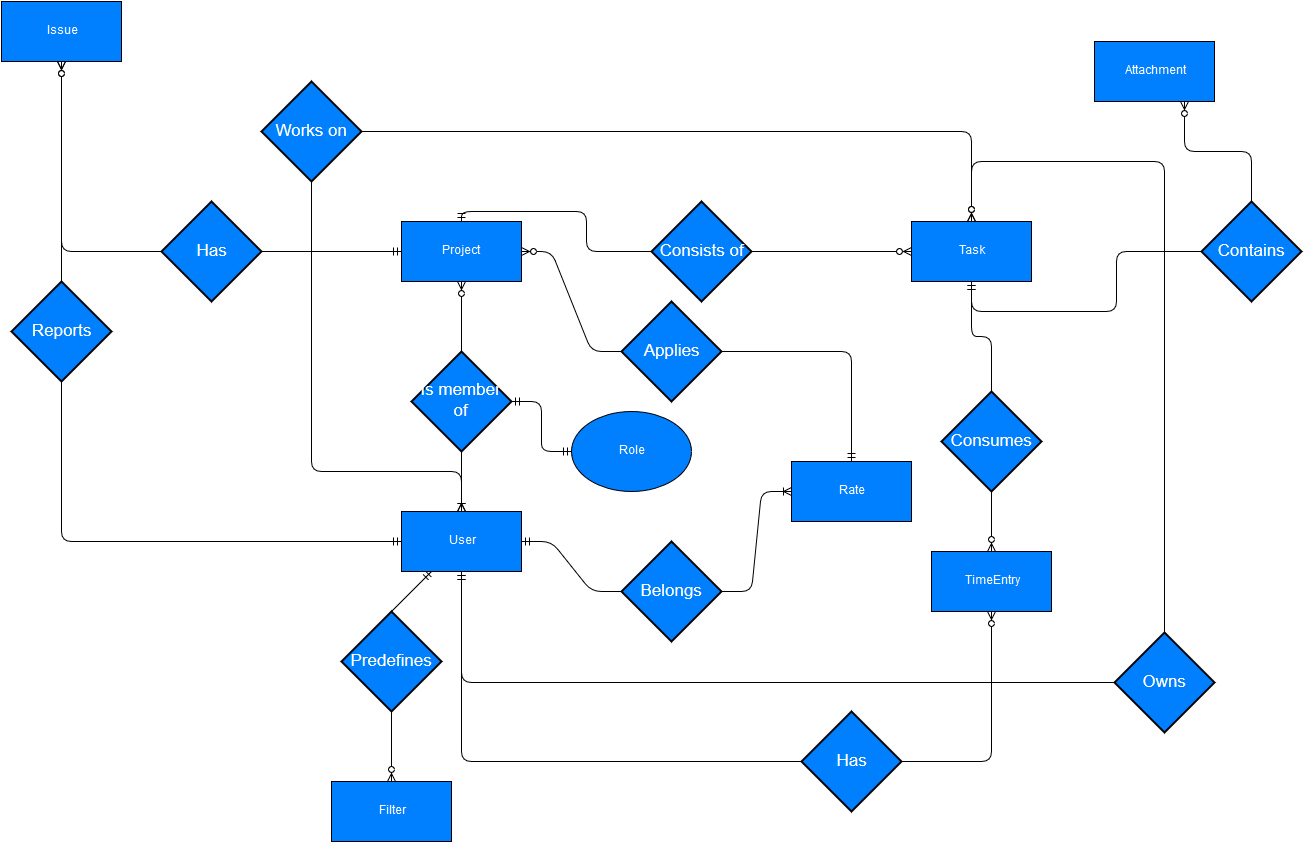

The diagram above was exported from draw.io. Its source (the exported page's mxGraphModel, read from the mxfile embedded in the PNG):
<mxGraphModel dx="876" dy="454" grid="1" gridSize="10" guides="1" tooltips="1" connect="1" arrows="1" fold="1" page="1" pageScale="1" pageWidth="2000" pageHeight="2000" background="#ffffff" math="0" shadow="0">
  <root>
    <mxCell id="0" />
    <mxCell id="1" parent="0" />
    <mxCell id="2" value="&lt;font color=&quot;#FFFFFF&quot;&gt;Project&lt;br&gt;&lt;/font&gt;" style="whiteSpace=wrap;html=1;fillColor=#007FFF;" parent="1" vertex="1">
      <mxGeometry x="840" y="390" width="120" height="60" as="geometry" />
    </mxCell>
    <mxCell id="3" value="&lt;font color=&quot;#FFFFFF&quot;&gt;Task&lt;/font&gt;" style="whiteSpace=wrap;html=1;fillColor=#007FFF;" parent="1" vertex="1">
      <mxGeometry x="1350" y="390" width="120" height="60" as="geometry" />
    </mxCell>
    <mxCell id="4" value="User" style="whiteSpace=wrap;html=1;fillColor=#007FFF;fontColor=#FFFFFF;" parent="1" vertex="1">
      <mxGeometry x="840" y="680" width="120" height="60" as="geometry" />
    </mxCell>
    <mxCell id="5" value="&lt;font color=&quot;#FFFFFF&quot;&gt;Issue&lt;/font&gt;" style="whiteSpace=wrap;html=1;fillColor=#007FFF;" parent="1" vertex="1">
      <mxGeometry x="440" y="170" width="120" height="60" as="geometry" />
    </mxCell>
    <mxCell id="6" value="&lt;font color=&quot;#FFFFFF&quot;&gt;Rate&lt;/font&gt;" style="whiteSpace=wrap;html=1;fillColor=#007FFF;" parent="1" vertex="1">
      <mxGeometry x="1230" y="630" width="120" height="60" as="geometry" />
    </mxCell>
    <mxCell id="7" value="TimeEntry" style="whiteSpace=wrap;html=1;fillColor=#007FFF;fontColor=#FFFFFF;" parent="1" vertex="1">
      <mxGeometry x="1370" y="720" width="120" height="60" as="geometry" />
    </mxCell>
    <mxCell id="8" value="&lt;font color=&quot;#FFFFFF&quot;&gt;Filter&lt;/font&gt;" style="whiteSpace=wrap;html=1;fillColor=#007FFF;" parent="1" vertex="1">
      <mxGeometry x="770" y="950" width="120" height="60" as="geometry" />
    </mxCell>
    <mxCell id="9" value="Is member of&lt;br&gt;" style="shape=rhombus;strokeWidth=2;fontSize=17;perimeter=rhombusPerimeter;whiteSpace=wrap;html=1;align=center;fillColor=#007FFF;fontColor=#FFFFFF;strokeColor=#000000;" parent="1" vertex="1">
      <mxGeometry x="850" y="520" width="100" height="100" as="geometry" />
    </mxCell>
    <mxCell id="10" value="" style="html=1;endArrow=ERzeroToMany;endFill=1;fontColor=#FFFFFF;exitX=0.5;exitY=0;" parent="1" source="9" target="2" edge="1">
      <mxGeometry width="100" height="100" relative="1" as="geometry">
        <mxPoint x="1010" y="640" as="sourcePoint" />
        <mxPoint x="1110" y="540" as="targetPoint" />
      </mxGeometry>
    </mxCell>
    <mxCell id="11" value="" style="html=1;endArrow=ERoneToMany;fontColor=#FFFFFF;exitX=0.5;exitY=1;rounded=1;" parent="1" source="9" target="4" edge="1">
      <mxGeometry width="100" height="100" relative="1" as="geometry">
        <mxPoint x="990" y="720" as="sourcePoint" />
        <mxPoint x="840" y="780" as="targetPoint" />
      </mxGeometry>
    </mxCell>
    <mxCell id="12" value="Role" style="ellipse;whiteSpace=wrap;html=1;fillColor=#007FFF;fontColor=#FFFFFF;" parent="1" vertex="1">
      <mxGeometry x="1010" y="580" width="120" height="80" as="geometry" />
    </mxCell>
    <mxCell id="13" value="" style="edgeStyle=entityRelationEdgeStyle;html=1;endArrow=ERmandOne;startArrow=ERmandOne;fontColor=#FFFFFF;exitX=1;exitY=0.5;" parent="1" source="9" target="12" edge="1">
      <mxGeometry width="100" height="100" relative="1" as="geometry">
        <mxPoint x="1040" y="630" as="sourcePoint" />
        <mxPoint x="1140" y="530" as="targetPoint" />
      </mxGeometry>
    </mxCell>
    <mxCell id="14" value="" style="html=1;endArrow=ERzeroToMany;endFill=1;fontColor=#FFFFFF;exitX=0.5;exitY=1;" parent="1" source="15" target="8" edge="1">
      <mxGeometry width="100" height="100" relative="1" as="geometry">
        <mxPoint x="850" y="1160" as="sourcePoint" />
        <mxPoint x="900" y="900" as="targetPoint" />
      </mxGeometry>
    </mxCell>
    <mxCell id="15" value="Predefines" style="shape=rhombus;strokeWidth=2;fontSize=17;perimeter=rhombusPerimeter;whiteSpace=wrap;html=1;align=center;fillColor=#007FFF;fontColor=#FFFFFF;" parent="1" vertex="1">
      <mxGeometry x="780" y="780" width="100" height="100" as="geometry" />
    </mxCell>
    <mxCell id="16" value="" style="html=1;endArrow=ERmandOne;fontColor=#FFFFFF;exitX=0.5;exitY=0;rounded=0;" parent="1" source="15" target="4" edge="1">
      <mxGeometry width="100" height="100" relative="1" as="geometry">
        <mxPoint x="850" y="1160" as="sourcePoint" />
        <mxPoint x="950" y="1060" as="targetPoint" />
      </mxGeometry>
    </mxCell>
    <mxCell id="17" value="Applies" style="shape=rhombus;strokeWidth=2;fontSize=17;perimeter=rhombusPerimeter;whiteSpace=wrap;html=1;align=center;fillColor=#007FFF;strokeColor=#000000;fontColor=#FFFFFF;" parent="1" vertex="1">
      <mxGeometry x="1060" y="470" width="100" height="100" as="geometry" />
    </mxCell>
    <mxCell id="18" value="" style="html=1;endArrow=ERmandOne;fontColor=#FFFFFF;edgeStyle=orthogonalEdgeStyle;" parent="1" source="17" target="6" edge="1">
      <mxGeometry width="100" height="100" relative="1" as="geometry">
        <mxPoint x="840" y="1080" as="sourcePoint" />
        <mxPoint x="940" y="980" as="targetPoint" />
      </mxGeometry>
    </mxCell>
    <mxCell id="19" value="" style="edgeStyle=entityRelationEdgeStyle;html=1;endArrow=ERzeroToMany;endFill=1;fontColor=#FFFFFF;" parent="1" source="17" target="2" edge="1">
      <mxGeometry width="100" height="100" relative="1" as="geometry">
        <mxPoint x="840" y="1080" as="sourcePoint" />
        <mxPoint x="940" y="980" as="targetPoint" />
      </mxGeometry>
    </mxCell>
    <mxCell id="20" value="Consists of&lt;br&gt;" style="shape=rhombus;strokeWidth=2;fontSize=17;perimeter=rhombusPerimeter;whiteSpace=wrap;html=1;align=center;fillColor=#007FFF;fontColor=#FFFFFF;" parent="1" vertex="1">
      <mxGeometry x="1090" y="370" width="100" height="100" as="geometry" />
    </mxCell>
    <mxCell id="21" value="" style="edgeStyle=orthogonalEdgeStyle;html=1;endArrow=ERmandOne;fontColor=#FFFFFF;entryX=0.5;entryY=0;" parent="1" source="20" target="2" edge="1">
      <mxGeometry width="100" height="100" relative="1" as="geometry">
        <mxPoint x="840" y="1080" as="sourcePoint" />
        <mxPoint x="940" y="980" as="targetPoint" />
      </mxGeometry>
    </mxCell>
    <mxCell id="22" value="" style="edgeStyle=entityRelationEdgeStyle;html=1;endArrow=ERzeroToMany;endFill=1;fontColor=#FFFFFF;exitX=1;exitY=0.5;" parent="1" source="20" target="3" edge="1">
      <mxGeometry width="100" height="100" relative="1" as="geometry">
        <mxPoint x="840" y="1080" as="sourcePoint" />
        <mxPoint x="1290" y="420" as="targetPoint" />
      </mxGeometry>
    </mxCell>
    <mxCell id="23" value="Consumes" style="shape=rhombus;strokeWidth=2;fontSize=17;perimeter=rhombusPerimeter;whiteSpace=wrap;html=1;align=center;fillColor=#007FFF;fontColor=#FFFFFF;" parent="1" vertex="1">
      <mxGeometry x="1380" y="560" width="100" height="100" as="geometry" />
    </mxCell>
    <mxCell id="24" value="&lt;font color=&quot;#FFFFFF&quot;&gt;Belongs&lt;/font&gt;" style="shape=rhombus;strokeWidth=2;fontSize=17;perimeter=rhombusPerimeter;whiteSpace=wrap;html=1;align=center;fillColor=#007FFF;" parent="1" vertex="1">
      <mxGeometry x="1060" y="710" width="100" height="100" as="geometry" />
    </mxCell>
    <mxCell id="25" value="" style="edgeStyle=entityRelationEdgeStyle;html=1;endArrow=ERmandOne;fontColor=#FFFFFF;" parent="1" source="24" target="4" edge="1">
      <mxGeometry width="100" height="100" relative="1" as="geometry">
        <mxPoint x="840" y="1130" as="sourcePoint" />
        <mxPoint x="940" y="1030" as="targetPoint" />
      </mxGeometry>
    </mxCell>
    <mxCell id="26" value="" style="html=1;endArrow=ERmandOne;fontColor=#FFFFFF;exitX=0.5;exitY=0;entryX=0.5;entryY=1;edgeStyle=orthogonalEdgeStyle;" parent="1" source="23" target="3" edge="1">
      <mxGeometry width="100" height="100" relative="1" as="geometry">
        <mxPoint x="1520" y="540" as="sourcePoint" />
        <mxPoint x="940" y="1030" as="targetPoint" />
      </mxGeometry>
    </mxCell>
    <mxCell id="28" value="" style="edgeStyle=entityRelationEdgeStyle;html=1;endArrow=ERoneToMany;fontColor=#FFFFFF;" parent="1" source="24" target="6" edge="1">
      <mxGeometry width="100" height="100" relative="1" as="geometry">
        <mxPoint x="1290" y="860" as="sourcePoint" />
        <mxPoint x="1400" y="870" as="targetPoint" />
      </mxGeometry>
    </mxCell>
    <mxCell id="29" value="Works on&lt;br&gt;" style="shape=rhombus;strokeWidth=2;fontSize=17;perimeter=rhombusPerimeter;whiteSpace=wrap;html=1;align=center;fillColor=#007FFF;fontColor=#FFFFFF;" parent="1" vertex="1">
      <mxGeometry x="700" y="250" width="100" height="100" as="geometry" />
    </mxCell>
    <mxCell id="30" value="" style="edgeStyle=orthogonalEdgeStyle;html=1;endArrow=ERzeroToMany;endFill=1;fontColor=#FFFFFF;" parent="1" source="29" target="3" edge="1">
      <mxGeometry width="100" height="100" relative="1" as="geometry">
        <mxPoint x="840" y="1130" as="sourcePoint" />
        <mxPoint x="940" y="1030" as="targetPoint" />
      </mxGeometry>
    </mxCell>
    <mxCell id="32" value="Has" style="shape=rhombus;strokeWidth=2;fontSize=17;perimeter=rhombusPerimeter;whiteSpace=wrap;html=1;align=center;fillColor=#007FFF;fontColor=#FFFFFF;" parent="1" vertex="1">
      <mxGeometry x="1240" y="880" width="100" height="100" as="geometry" />
    </mxCell>
    <mxCell id="33" value="" style="html=1;endArrow=ERzeroToMany;endFill=1;fontColor=#FFFFFF;edgeStyle=orthogonalEdgeStyle;" parent="1" source="32" target="7" edge="1">
      <mxGeometry width="100" height="100" relative="1" as="geometry">
        <mxPoint x="700" y="1130" as="sourcePoint" />
        <mxPoint x="800" y="1030" as="targetPoint" />
      </mxGeometry>
    </mxCell>
    <mxCell id="34" value="" style="edgeStyle=orthogonalEdgeStyle;html=1;endArrow=ERmandOne;fontColor=#FFFFFF;" parent="1" source="32" target="4" edge="1">
      <mxGeometry width="100" height="100" relative="1" as="geometry">
        <mxPoint x="700" y="1130" as="sourcePoint" />
        <mxPoint x="800" y="1030" as="targetPoint" />
      </mxGeometry>
    </mxCell>
    <mxCell id="38" value="" style="html=1;endArrow=ERmandOne;fontColor=#FFFFFF;entryX=0;entryY=0.5;edgeStyle=orthogonalEdgeStyle;" parent="1" source="39" target="4" edge="1">
      <mxGeometry width="100" height="100" relative="1" as="geometry">
        <mxPoint x="700" y="1130" as="sourcePoint" />
        <mxPoint x="800" y="1030" as="targetPoint" />
        <Array as="points">
          <mxPoint x="500" y="580" />
          <mxPoint x="500" y="710" />
        </Array>
      </mxGeometry>
    </mxCell>
    <mxCell id="39" value="Reports" style="shape=rhombus;strokeWidth=2;fontSize=17;perimeter=rhombusPerimeter;whiteSpace=wrap;html=1;align=center;fillColor=#007FFF;fontColor=#FFFFFF;" parent="1" vertex="1">
      <mxGeometry x="450" y="450" width="100" height="100" as="geometry" />
    </mxCell>
    <mxCell id="40" value="" style="html=1;endArrow=ERzeroToMany;endFill=1;fontColor=#FFFFFF;exitX=0.5;exitY=0;" parent="1" source="39" target="5" edge="1">
      <mxGeometry width="100" height="100" relative="1" as="geometry">
        <mxPoint x="440" y="1130" as="sourcePoint" />
        <mxPoint x="540" y="1030" as="targetPoint" />
      </mxGeometry>
    </mxCell>
    <mxCell id="41" value="Has" style="shape=rhombus;strokeWidth=2;fontSize=17;perimeter=rhombusPerimeter;whiteSpace=wrap;html=1;align=center;fillColor=#007FFF;fontColor=#FFFFFF;" parent="1" vertex="1">
      <mxGeometry x="600" y="370" width="100" height="100" as="geometry" />
    </mxCell>
    <mxCell id="42" value="" style="edgeStyle=orthogonalEdgeStyle;html=1;endArrow=ERzeroToMany;endFill=1;fontColor=#FFFFFF;entryX=0.5;entryY=1;" parent="1" source="41" target="5" edge="1">
      <mxGeometry width="100" height="100" relative="1" as="geometry">
        <mxPoint x="440" y="1130" as="sourcePoint" />
        <mxPoint x="540" y="1030" as="targetPoint" />
      </mxGeometry>
    </mxCell>
    <mxCell id="43" value="" style="edgeStyle=entityRelationEdgeStyle;html=1;endArrow=ERmandOne;fontColor=#FFFFFF;entryX=0;entryY=0.5;exitX=1;exitY=0.5;" parent="1" source="41" target="2" edge="1">
      <mxGeometry width="100" height="100" relative="1" as="geometry">
        <mxPoint x="600" y="630" as="sourcePoint" />
        <mxPoint x="700" y="530" as="targetPoint" />
      </mxGeometry>
    </mxCell>
    <mxCell id="44" value="" style="edgeStyle=orthogonalEdgeStyle;html=1;endArrow=ERoneToMany;fontColor=#FFFFFF;exitX=0.5;exitY=1;" parent="1" source="29" target="4" edge="1">
      <mxGeometry width="100" height="100" relative="1" as="geometry">
        <mxPoint x="670" y="600" as="sourcePoint" />
        <mxPoint x="770" y="500" as="targetPoint" />
        <Array as="points">
          <mxPoint x="750" y="640" />
          <mxPoint x="900" y="640" />
        </Array>
      </mxGeometry>
    </mxCell>
    <mxCell id="45" value="Owns&lt;br&gt;" style="shape=rhombus;strokeWidth=2;fontSize=17;perimeter=rhombusPerimeter;whiteSpace=wrap;html=1;align=center;fillColor=#007FFF;fontColor=#FFFFFF;" parent="1" vertex="1">
      <mxGeometry x="1553" y="801" width="100" height="100" as="geometry" />
    </mxCell>
    <mxCell id="46" value="" style="edgeStyle=orthogonalEdgeStyle;html=1;endArrow=ERmandOne;fontColor=#FFFFFF;exitX=0;exitY=0.5;" parent="1" source="45" target="4" edge="1">
      <mxGeometry width="100" height="100" relative="1" as="geometry">
        <mxPoint x="960" y="930" as="sourcePoint" />
        <mxPoint x="1060" y="830" as="targetPoint" />
      </mxGeometry>
    </mxCell>
    <mxCell id="47" value="" style="edgeStyle=orthogonalEdgeStyle;html=1;endArrow=ERzeroToMany;endFill=1;fontColor=#FFFFFF;entryX=0.5;entryY=0;exitX=0.5;exitY=0;" parent="1" source="45" target="3" edge="1">
      <mxGeometry width="100" height="100" relative="1" as="geometry">
        <mxPoint x="1660" y="640" as="sourcePoint" />
        <mxPoint x="1760" y="540" as="targetPoint" />
        <Array as="points">
          <mxPoint x="1603" y="330" />
          <mxPoint x="1410" y="330" />
        </Array>
      </mxGeometry>
    </mxCell>
    <mxCell id="48" value="Attachment" style="whiteSpace=wrap;html=1;strokeColor=#000000;fillColor=#007FFF;fontColor=#FFFFFF;" parent="1" vertex="1">
      <mxGeometry x="1533" y="210" width="120" height="60" as="geometry" />
    </mxCell>
    <mxCell id="49" value="Contains" style="shape=rhombus;strokeWidth=2;fontSize=17;perimeter=rhombusPerimeter;whiteSpace=wrap;html=1;align=center;fillColor=#007FFF;fontColor=#FFFFFF;" parent="1" vertex="1">
      <mxGeometry x="1640" y="370" width="100" height="100" as="geometry" />
    </mxCell>
    <mxCell id="50" value="" style="edgeStyle=orthogonalEdgeStyle;html=1;endArrow=ERmandOne;fontColor=#FFFFFF;entryX=0.5;entryY=1;" parent="1" source="49" target="3" edge="1">
      <mxGeometry width="100" height="100" relative="1" as="geometry">
        <mxPoint x="1680" y="620" as="sourcePoint" />
        <mxPoint x="1780" y="520" as="targetPoint" />
      </mxGeometry>
    </mxCell>
    <mxCell id="51" value="" style="edgeStyle=orthogonalEdgeStyle;html=1;endArrow=ERzeroToMany;endFill=1;fontColor=#FFFFFF;entryX=0.75;entryY=1;" parent="1" source="49" target="48" edge="1">
      <mxGeometry width="100" height="100" relative="1" as="geometry">
        <mxPoint x="1543" y="290" as="sourcePoint" />
        <mxPoint x="1643" y="190" as="targetPoint" />
      </mxGeometry>
    </mxCell>
    <mxCell id="52" value="" style="html=1;endArrow=ERzeroToMany;endFill=1;fontColor=#FFFFFF;exitX=0.5;exitY=1;entryX=0.5;entryY=0;" edge="1" parent="1" source="23" target="7">
      <mxGeometry x="1533" y="659" width="100" height="100" as="geometry">
        <mxPoint x="1533" y="659" as="sourcePoint" />
        <mxPoint x="1693" y="659" as="targetPoint" />
      </mxGeometry>
    </mxCell>
  </root>
</mxGraphModel>